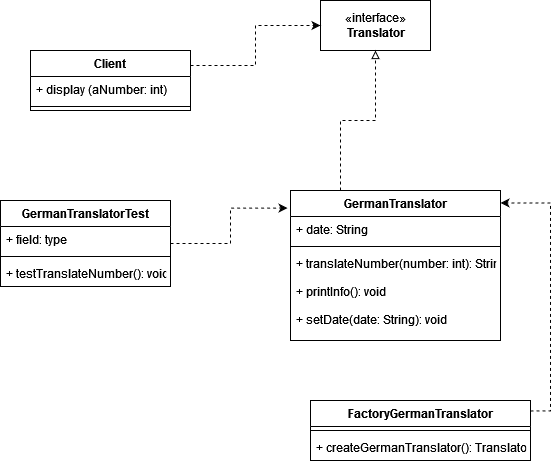

The diagram above was exported from draw.io. Its source (the exported page's mxGraphModel, read from the mxfile embedded in the PNG):
<mxGraphModel dx="1230" dy="646" grid="1" gridSize="10" guides="1" tooltips="1" connect="1" arrows="1" fold="1" page="1" pageScale="1" pageWidth="827" pageHeight="1169" math="0" shadow="0">
  <root>
    <mxCell id="WIyWlLk6GJQsqaUBKTNV-0" />
    <mxCell id="WIyWlLk6GJQsqaUBKTNV-1" parent="WIyWlLk6GJQsqaUBKTNV-0" />
    <mxCell id="ZXjzDjchdi7-iw0jCGnl-0" value="«interface»&lt;br&gt;&lt;div&gt;&lt;b&gt;Translator&lt;/b&gt;&lt;/div&gt;" style="html=1;" parent="WIyWlLk6GJQsqaUBKTNV-1" vertex="1">
      <mxGeometry x="510" y="120" width="110" height="50" as="geometry" />
    </mxCell>
    <mxCell id="ZXjzDjchdi7-iw0jCGnl-1" style="edgeStyle=orthogonalEdgeStyle;rounded=0;orthogonalLoop=1;jettySize=auto;html=1;exitX=1;exitY=0.5;exitDx=0;exitDy=0;entryX=0;entryY=0.5;entryDx=0;entryDy=0;dashed=1;" parent="WIyWlLk6GJQsqaUBKTNV-1" target="ZXjzDjchdi7-iw0jCGnl-0" edge="1">
      <mxGeometry relative="1" as="geometry">
        <mxPoint x="380" y="185" as="sourcePoint" />
      </mxGeometry>
    </mxCell>
    <mxCell id="ZXjzDjchdi7-iw0jCGnl-6" style="edgeStyle=orthogonalEdgeStyle;rounded=0;orthogonalLoop=1;jettySize=auto;html=1;entryX=0.5;entryY=1;entryDx=0;entryDy=0;dashed=1;endArrow=block;endFill=0;" parent="WIyWlLk6GJQsqaUBKTNV-1" target="ZXjzDjchdi7-iw0jCGnl-0" edge="1">
      <mxGeometry relative="1" as="geometry">
        <mxPoint x="530" y="310" as="sourcePoint" />
      </mxGeometry>
    </mxCell>
    <mxCell id="ZXjzDjchdi7-iw0jCGnl-7" value="GermanTranslator" style="swimlane;fontStyle=1;align=center;verticalAlign=top;childLayout=stackLayout;horizontal=1;startSize=26;horizontalStack=0;resizeParent=1;resizeParentMax=0;resizeLast=0;collapsible=1;marginBottom=0;" parent="WIyWlLk6GJQsqaUBKTNV-1" vertex="1">
      <mxGeometry x="480" y="310" width="210" height="150" as="geometry" />
    </mxCell>
    <mxCell id="ZXjzDjchdi7-iw0jCGnl-8" value="+ date: String" style="text;strokeColor=none;fillColor=none;align=left;verticalAlign=top;spacingLeft=4;spacingRight=4;overflow=hidden;rotatable=0;points=[[0,0.5],[1,0.5]];portConstraint=eastwest;" parent="ZXjzDjchdi7-iw0jCGnl-7" vertex="1">
      <mxGeometry y="26" width="210" height="26" as="geometry" />
    </mxCell>
    <mxCell id="ZXjzDjchdi7-iw0jCGnl-9" value="" style="line;strokeWidth=1;fillColor=none;align=left;verticalAlign=middle;spacingTop=-1;spacingLeft=3;spacingRight=3;rotatable=0;labelPosition=right;points=[];portConstraint=eastwest;" parent="ZXjzDjchdi7-iw0jCGnl-7" vertex="1">
      <mxGeometry y="52" width="210" height="8" as="geometry" />
    </mxCell>
    <mxCell id="ZXjzDjchdi7-iw0jCGnl-10" value="+ translateNumber(number: int): String&#10;&#10;+ printInfo(): void&#10;&#10;+ setDate(date: String): void&#10;" style="text;strokeColor=none;fillColor=none;align=left;verticalAlign=top;spacingLeft=4;spacingRight=4;overflow=hidden;rotatable=0;points=[[0,0.5],[1,0.5]];portConstraint=eastwest;" parent="ZXjzDjchdi7-iw0jCGnl-7" vertex="1">
      <mxGeometry y="60" width="210" height="90" as="geometry" />
    </mxCell>
    <mxCell id="ZXjzDjchdi7-iw0jCGnl-15" value="Client" style="swimlane;fontStyle=1;align=center;verticalAlign=top;childLayout=stackLayout;horizontal=1;startSize=26;horizontalStack=0;resizeParent=1;resizeParentMax=0;resizeLast=0;collapsible=1;marginBottom=0;" parent="WIyWlLk6GJQsqaUBKTNV-1" vertex="1">
      <mxGeometry x="220" y="170" width="160" height="60" as="geometry" />
    </mxCell>
    <mxCell id="ZXjzDjchdi7-iw0jCGnl-16" value="+ display (aNumber: int)" style="text;strokeColor=none;fillColor=none;align=left;verticalAlign=top;spacingLeft=4;spacingRight=4;overflow=hidden;rotatable=0;points=[[0,0.5],[1,0.5]];portConstraint=eastwest;" parent="ZXjzDjchdi7-iw0jCGnl-15" vertex="1">
      <mxGeometry y="26" width="160" height="26" as="geometry" />
    </mxCell>
    <mxCell id="ZXjzDjchdi7-iw0jCGnl-17" value="" style="line;strokeWidth=1;fillColor=none;align=left;verticalAlign=middle;spacingTop=-1;spacingLeft=3;spacingRight=3;rotatable=0;labelPosition=right;points=[];portConstraint=eastwest;" parent="ZXjzDjchdi7-iw0jCGnl-15" vertex="1">
      <mxGeometry y="52" width="160" height="8" as="geometry" />
    </mxCell>
    <mxCell id="xHWFpgdI3VsK41oO1b7o-0" style="edgeStyle=orthogonalEdgeStyle;rounded=0;orthogonalLoop=1;jettySize=auto;html=1;entryX=-0.014;entryY=0.117;entryDx=0;entryDy=0;entryPerimeter=0;dashed=1;" edge="1" parent="WIyWlLk6GJQsqaUBKTNV-1" source="ZXjzDjchdi7-iw0jCGnl-19" target="ZXjzDjchdi7-iw0jCGnl-7">
      <mxGeometry relative="1" as="geometry" />
    </mxCell>
    <mxCell id="ZXjzDjchdi7-iw0jCGnl-19" value="GermanTranslatorTest" style="swimlane;fontStyle=1;align=center;verticalAlign=top;childLayout=stackLayout;horizontal=1;startSize=26;horizontalStack=0;resizeParent=1;resizeParentMax=0;resizeLast=0;collapsible=1;marginBottom=0;" parent="WIyWlLk6GJQsqaUBKTNV-1" vertex="1">
      <mxGeometry x="190" y="320" width="170" height="86" as="geometry" />
    </mxCell>
    <mxCell id="ZXjzDjchdi7-iw0jCGnl-20" value="+ field: type" style="text;strokeColor=none;fillColor=none;align=left;verticalAlign=top;spacingLeft=4;spacingRight=4;overflow=hidden;rotatable=0;points=[[0,0.5],[1,0.5]];portConstraint=eastwest;" parent="ZXjzDjchdi7-iw0jCGnl-19" vertex="1">
      <mxGeometry y="26" width="170" height="26" as="geometry" />
    </mxCell>
    <mxCell id="ZXjzDjchdi7-iw0jCGnl-21" value="" style="line;strokeWidth=1;fillColor=none;align=left;verticalAlign=middle;spacingTop=-1;spacingLeft=3;spacingRight=3;rotatable=0;labelPosition=right;points=[];portConstraint=eastwest;" parent="ZXjzDjchdi7-iw0jCGnl-19" vertex="1">
      <mxGeometry y="52" width="170" height="8" as="geometry" />
    </mxCell>
    <mxCell id="ZXjzDjchdi7-iw0jCGnl-22" value="+ testTranslateNumber(): void" style="text;strokeColor=none;fillColor=none;align=left;verticalAlign=top;spacingLeft=4;spacingRight=4;overflow=hidden;rotatable=0;points=[[0,0.5],[1,0.5]];portConstraint=eastwest;" parent="ZXjzDjchdi7-iw0jCGnl-19" vertex="1">
      <mxGeometry y="60" width="170" height="26" as="geometry" />
    </mxCell>
    <mxCell id="xHWFpgdI3VsK41oO1b7o-1" style="edgeStyle=orthogonalEdgeStyle;rounded=0;orthogonalLoop=1;jettySize=auto;html=1;entryX=1;entryY=0.083;entryDx=0;entryDy=0;entryPerimeter=0;dashed=1;exitX=1;exitY=0.174;exitDx=0;exitDy=0;exitPerimeter=0;" edge="1" parent="WIyWlLk6GJQsqaUBKTNV-1" source="ZXjzDjchdi7-iw0jCGnl-25" target="ZXjzDjchdi7-iw0jCGnl-7">
      <mxGeometry relative="1" as="geometry" />
    </mxCell>
    <mxCell id="ZXjzDjchdi7-iw0jCGnl-25" value="FactoryGermanTranslator" style="swimlane;fontStyle=1;align=center;verticalAlign=top;childLayout=stackLayout;horizontal=1;startSize=26;horizontalStack=0;resizeParent=1;resizeParentMax=0;resizeLast=0;collapsible=1;marginBottom=0;" parent="WIyWlLk6GJQsqaUBKTNV-1" vertex="1">
      <mxGeometry x="500" y="520" width="220" height="60" as="geometry" />
    </mxCell>
    <mxCell id="ZXjzDjchdi7-iw0jCGnl-27" value="" style="line;strokeWidth=1;fillColor=none;align=left;verticalAlign=middle;spacingTop=-1;spacingLeft=3;spacingRight=3;rotatable=0;labelPosition=right;points=[];portConstraint=eastwest;" parent="ZXjzDjchdi7-iw0jCGnl-25" vertex="1">
      <mxGeometry y="26" width="220" height="8" as="geometry" />
    </mxCell>
    <mxCell id="ZXjzDjchdi7-iw0jCGnl-28" value="+ createGermanTranslator(): Translator" style="text;strokeColor=none;fillColor=none;align=left;verticalAlign=top;spacingLeft=4;spacingRight=4;overflow=hidden;rotatable=0;points=[[0,0.5],[1,0.5]];portConstraint=eastwest;" parent="ZXjzDjchdi7-iw0jCGnl-25" vertex="1">
      <mxGeometry y="34" width="220" height="26" as="geometry" />
    </mxCell>
  </root>
</mxGraphModel>